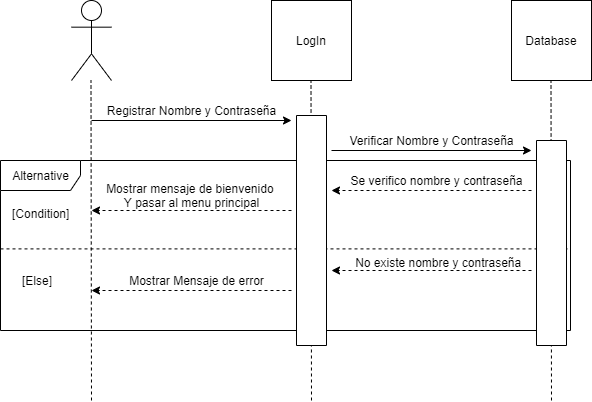

The diagram above was exported from draw.io. Its source (the exported page's mxGraphModel, read from the mxfile embedded in the PNG):
<mxGraphModel dx="742" dy="452" grid="1" gridSize="10" guides="1" tooltips="1" connect="1" arrows="1" fold="1" page="1" pageScale="1" pageWidth="827" pageHeight="1169" math="0" shadow="0">
  <root>
    <mxCell id="0" />
    <mxCell id="1" parent="0" />
    <mxCell id="SozWE3aVxH5H7l3StANA-5" value="LogIn" style="whiteSpace=wrap;html=1;aspect=fixed;" vertex="1" parent="1">
      <mxGeometry x="400" y="40" width="80" height="80" as="geometry" />
    </mxCell>
    <mxCell id="SozWE3aVxH5H7l3StANA-7" value="" style="shape=umlActor;verticalLabelPosition=bottom;verticalAlign=top;html=1;" vertex="1" parent="1">
      <mxGeometry x="200" y="40" width="40" height="80" as="geometry" />
    </mxCell>
    <mxCell id="SozWE3aVxH5H7l3StANA-9" value="Database" style="whiteSpace=wrap;html=1;aspect=fixed;" vertex="1" parent="1">
      <mxGeometry x="640" y="40" width="80" height="80" as="geometry" />
    </mxCell>
    <mxCell id="SozWE3aVxH5H7l3StANA-12" value="" style="endArrow=none;dashed=1;html=1;" edge="1" parent="1">
      <mxGeometry width="50" height="50" relative="1" as="geometry">
        <mxPoint x="220" y="440" as="sourcePoint" />
        <mxPoint x="219.5" y="120" as="targetPoint" />
      </mxGeometry>
    </mxCell>
    <mxCell id="SozWE3aVxH5H7l3StANA-13" value="" style="endArrow=none;dashed=1;html=1;" edge="1" parent="1">
      <mxGeometry width="50" height="50" relative="1" as="geometry">
        <mxPoint x="440" y="440" as="sourcePoint" />
        <mxPoint x="439.5" y="120" as="targetPoint" />
      </mxGeometry>
    </mxCell>
    <mxCell id="SozWE3aVxH5H7l3StANA-14" value="" style="endArrow=none;dashed=1;html=1;" edge="1" parent="1">
      <mxGeometry width="50" height="50" relative="1" as="geometry">
        <mxPoint x="680" y="440" as="sourcePoint" />
        <mxPoint x="679.5" y="120" as="targetPoint" />
      </mxGeometry>
    </mxCell>
    <mxCell id="SozWE3aVxH5H7l3StANA-16" value="" style="endArrow=classic;html=1;" edge="1" parent="1">
      <mxGeometry width="50" height="50" relative="1" as="geometry">
        <mxPoint x="220" y="160" as="sourcePoint" />
        <mxPoint x="420" y="160" as="targetPoint" />
      </mxGeometry>
    </mxCell>
    <mxCell id="SozWE3aVxH5H7l3StANA-17" value="Registrar Nombre y Contraseña" style="text;html=1;resizable=0;autosize=1;align=center;verticalAlign=middle;points=[];fillColor=none;strokeColor=none;rounded=0;" vertex="1" parent="1">
      <mxGeometry x="230" y="140" width="180" height="20" as="geometry" />
    </mxCell>
    <mxCell id="SozWE3aVxH5H7l3StANA-18" value="" style="endArrow=classic;html=1;" edge="1" parent="1">
      <mxGeometry width="50" height="50" relative="1" as="geometry">
        <mxPoint x="460" y="190" as="sourcePoint" />
        <mxPoint x="660" y="190" as="targetPoint" />
      </mxGeometry>
    </mxCell>
    <mxCell id="SozWE3aVxH5H7l3StANA-19" value="Verificar Nombre y Contraseña" style="text;html=1;resizable=0;autosize=1;align=center;verticalAlign=middle;points=[];fillColor=none;strokeColor=none;rounded=0;" vertex="1" parent="1">
      <mxGeometry x="470" y="170" width="180" height="20" as="geometry" />
    </mxCell>
    <mxCell id="SozWE3aVxH5H7l3StANA-20" value="Alternative" style="shape=umlFrame;tabWidth=110;tabHeight=30;tabPosition=left;html=1;boundedLbl=1;labelInHeader=1;width=80;height=30;" vertex="1" parent="1">
      <mxGeometry x="129" y="200" width="570" height="170" as="geometry" />
    </mxCell>
    <mxCell id="SozWE3aVxH5H7l3StANA-21" value="[Condition]" style="text" vertex="1" parent="SozWE3aVxH5H7l3StANA-20">
      <mxGeometry width="100" height="20" relative="1" as="geometry">
        <mxPoint x="10" y="40" as="offset" />
      </mxGeometry>
    </mxCell>
    <mxCell id="SozWE3aVxH5H7l3StANA-22" value="[Else]" style="line;strokeWidth=1;dashed=1;labelPosition=center;verticalLabelPosition=bottom;align=left;verticalAlign=top;spacingLeft=20;spacingTop=15;" vertex="1" parent="SozWE3aVxH5H7l3StANA-20">
      <mxGeometry y="85" width="570" height="6.8" as="geometry" />
    </mxCell>
    <mxCell id="SozWE3aVxH5H7l3StANA-28" value="Se verifico nombre y contraseña" style="text;html=1;resizable=0;autosize=1;align=center;verticalAlign=middle;points=[];fillColor=none;strokeColor=none;rounded=0;" vertex="1" parent="SozWE3aVxH5H7l3StANA-20">
      <mxGeometry x="341" y="10" width="190" height="20" as="geometry" />
    </mxCell>
    <mxCell id="SozWE3aVxH5H7l3StANA-29" value="&amp;nbsp;No existe nombre y contraseña" style="text;html=1;resizable=0;autosize=1;align=center;verticalAlign=middle;points=[];fillColor=none;strokeColor=none;rounded=0;" vertex="1" parent="SozWE3aVxH5H7l3StANA-20">
      <mxGeometry x="346" y="91.80000000000001" width="180" height="20" as="geometry" />
    </mxCell>
    <mxCell id="SozWE3aVxH5H7l3StANA-24" value="" style="endArrow=classic;html=1;dashed=1;" edge="1" parent="1">
      <mxGeometry width="50" height="50" relative="1" as="geometry">
        <mxPoint x="660" y="230" as="sourcePoint" />
        <mxPoint x="460" y="230" as="targetPoint" />
      </mxGeometry>
    </mxCell>
    <mxCell id="SozWE3aVxH5H7l3StANA-25" value="" style="endArrow=classic;html=1;dashed=1;" edge="1" parent="1">
      <mxGeometry width="50" height="50" relative="1" as="geometry">
        <mxPoint x="420" y="250" as="sourcePoint" />
        <mxPoint x="220" y="250" as="targetPoint" />
      </mxGeometry>
    </mxCell>
    <mxCell id="SozWE3aVxH5H7l3StANA-26" value="" style="endArrow=classic;html=1;dashed=1;" edge="1" parent="1">
      <mxGeometry width="50" height="50" relative="1" as="geometry">
        <mxPoint x="660" y="310" as="sourcePoint" />
        <mxPoint x="460" y="310" as="targetPoint" />
      </mxGeometry>
    </mxCell>
    <mxCell id="SozWE3aVxH5H7l3StANA-27" value="" style="endArrow=classic;html=1;dashed=1;" edge="1" parent="1">
      <mxGeometry width="50" height="50" relative="1" as="geometry">
        <mxPoint x="420" y="330" as="sourcePoint" />
        <mxPoint x="220" y="330" as="targetPoint" />
      </mxGeometry>
    </mxCell>
    <mxCell id="SozWE3aVxH5H7l3StANA-30" value="Mostrar mensaje de bienvenido &lt;br&gt;Y pasar al menu principal" style="text;html=1;resizable=0;autosize=1;align=center;verticalAlign=middle;points=[];fillColor=none;strokeColor=none;rounded=0;" vertex="1" parent="1">
      <mxGeometry x="230" y="220" width="180" height="30" as="geometry" />
    </mxCell>
    <mxCell id="SozWE3aVxH5H7l3StANA-31" value="Mostrar Mensaje de error" style="text;html=1;resizable=0;autosize=1;align=center;verticalAlign=middle;points=[];fillColor=none;strokeColor=none;rounded=0;" vertex="1" parent="1">
      <mxGeometry x="250" y="310" width="150" height="20" as="geometry" />
    </mxCell>
    <mxCell id="SozWE3aVxH5H7l3StANA-34" value="" style="rounded=0;whiteSpace=wrap;html=1;rotation=90;" vertex="1" parent="1">
      <mxGeometry x="325" y="255" width="230" height="30" as="geometry" />
    </mxCell>
    <mxCell id="SozWE3aVxH5H7l3StANA-35" value="" style="rounded=0;whiteSpace=wrap;html=1;rotation=90;" vertex="1" parent="1">
      <mxGeometry x="577.5" y="267.5" width="205" height="30" as="geometry" />
    </mxCell>
  </root>
</mxGraphModel>